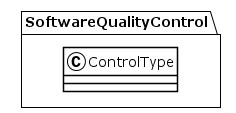

The diagram above was rendered by PlantUML. Its source (embedded in the PNG):
@startuml
!theme plain
package SoftwareQualityControl {
class ControlType {
}
}
@enduml